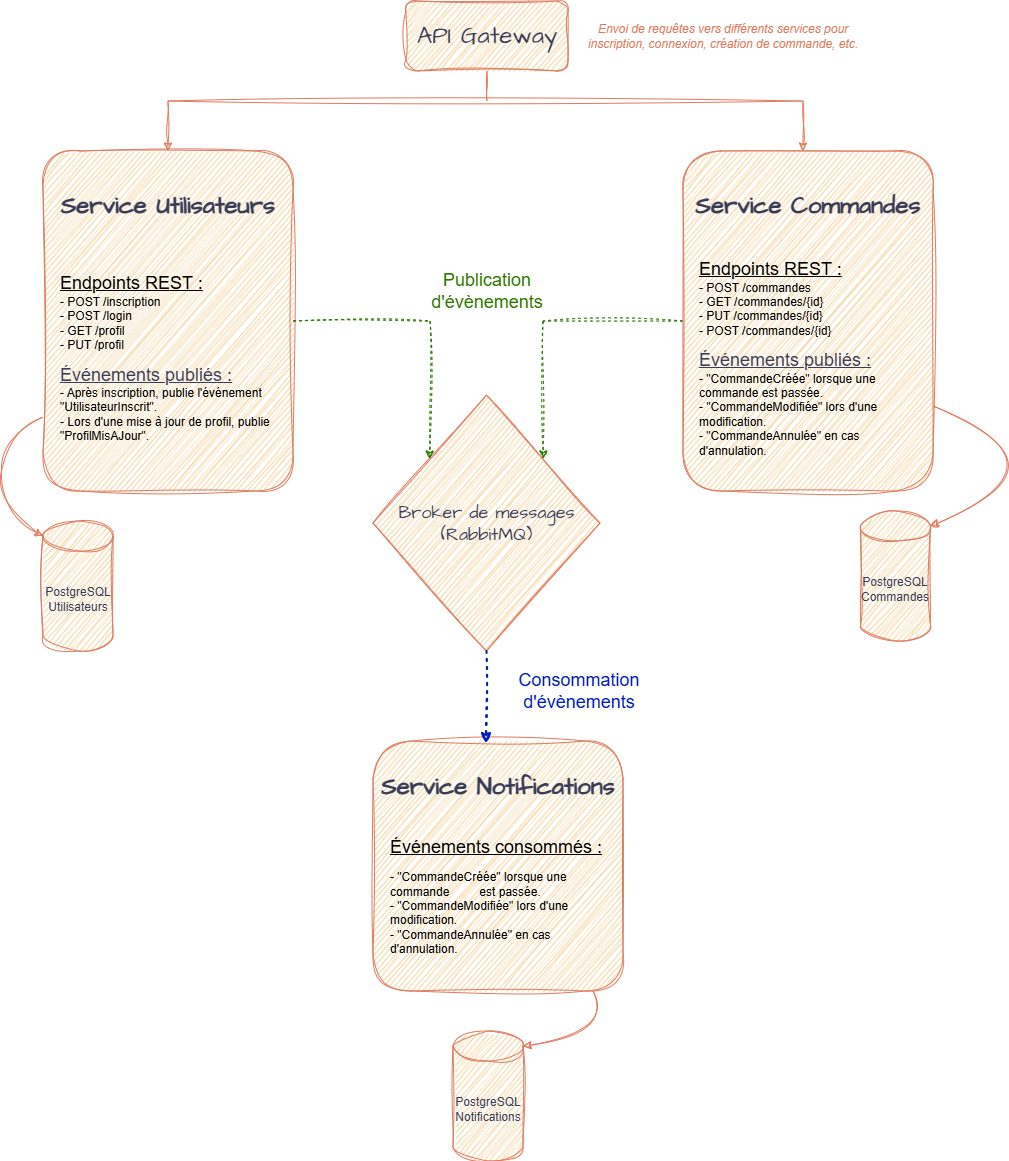

The diagram above was exported from draw.io. Its source (the exported page's mxGraphModel, read from the mxfile embedded in the PNG):
<mxGraphModel dx="1191" dy="1502" grid="0" gridSize="10" guides="1" tooltips="1" connect="1" arrows="1" fold="1" page="1" pageScale="1" pageWidth="1169" pageHeight="1654" background="none" math="0" shadow="0">
  <root>
    <mxCell id="0" />
    <mxCell id="1" parent="0" />
    <mxCell id="iz2M1keF_638vjoWOcNo-36" value="&lt;b&gt;&lt;font style=&quot;font-size: 24px;&quot;&gt;Service Notifications&lt;/font&gt;&lt;/b&gt;&lt;div&gt;&lt;br&gt;&lt;/div&gt;&lt;div&gt;&lt;b&gt;&lt;font style=&quot;font-size: 18px;&quot;&gt;&lt;br&gt;&lt;/font&gt;&lt;/b&gt;&lt;/div&gt;&lt;div&gt;&lt;b&gt;&lt;font style=&quot;font-size: 18px;&quot;&gt;&lt;br&gt;&lt;/font&gt;&lt;/b&gt;&lt;/div&gt;&lt;div&gt;&lt;b&gt;&lt;font style=&quot;font-size: 18px;&quot;&gt;&lt;br&gt;&lt;/font&gt;&lt;/b&gt;&lt;/div&gt;&lt;div&gt;&lt;b&gt;&lt;font style=&quot;font-size: 18px;&quot;&gt;&lt;br&gt;&lt;/font&gt;&lt;/b&gt;&lt;/div&gt;&lt;div&gt;&lt;b&gt;&lt;font style=&quot;font-size: 18px;&quot;&gt;&lt;br&gt;&lt;/font&gt;&lt;/b&gt;&lt;/div&gt;&lt;div&gt;&lt;b&gt;&lt;font style=&quot;font-size: 18px;&quot;&gt;&lt;br&gt;&lt;/font&gt;&lt;/b&gt;&lt;/div&gt;&lt;div&gt;&lt;br&gt;&lt;/div&gt;" style="rounded=1;whiteSpace=wrap;html=1;hachureGap=4;fontFamily=Architects Daughter;fontSource=https%3A%2F%2Ffonts.googleapis.com%2Fcss%3Ffamily%3DArchitects%2BDaughter;labelBackgroundColor=none;sketch=1;curveFitting=1;jiggle=2;fillColor=#F2CC8F;strokeColor=#E07A5F;fontColor=#393C56;" vertex="1" parent="1">
      <mxGeometry x="459.5" y="883.5" width="250" height="250" as="geometry" />
    </mxCell>
    <mxCell id="iz2M1keF_638vjoWOcNo-2" value="&lt;font style=&quot;font-size: 18px;&quot;&gt;Broker de messages (RabbitMQ)&lt;/font&gt;" style="rhombus;whiteSpace=wrap;html=1;hachureGap=4;fontFamily=Architects Daughter;fontSource=https%3A%2F%2Ffonts.googleapis.com%2Fcss%3Ffamily%3DArchitects%2BDaughter;labelBackgroundColor=none;sketch=1;curveFitting=1;jiggle=2;fillColor=#F2CC8F;strokeColor=#E07A5F;fontColor=#393C56;" vertex="1" parent="1">
      <mxGeometry x="459.5" y="537.5" width="227" height="256" as="geometry" />
    </mxCell>
    <mxCell id="iz2M1keF_638vjoWOcNo-9" value="&lt;font style=&quot;font-size: 24px;&quot;&gt;API Gateway&lt;/font&gt;" style="rounded=1;whiteSpace=wrap;html=1;hachureGap=4;fontFamily=Architects Daughter;fontSource=https%3A%2F%2Ffonts.googleapis.com%2Fcss%3Ffamily%3DArchitects%2BDaughter;labelBackgroundColor=none;sketch=1;curveFitting=1;jiggle=2;fillColor=#F2CC8F;strokeColor=#E07A5F;fontColor=#393C56;" vertex="1" parent="1">
      <mxGeometry x="492.5" y="143.5" width="162" height="70" as="geometry" />
    </mxCell>
    <mxCell id="iz2M1keF_638vjoWOcNo-10" value="&lt;b&gt;&lt;font style=&quot;font-size: 24px;&quot;&gt;Service Utilisateurs&lt;/font&gt;&lt;/b&gt;&lt;div&gt;&lt;b&gt;&lt;font style=&quot;font-size: 18px;&quot;&gt;&lt;br&gt;&lt;/font&gt;&lt;/b&gt;&lt;/div&gt;&lt;div&gt;&lt;b&gt;&lt;font style=&quot;font-size: 18px;&quot;&gt;&lt;br&gt;&lt;/font&gt;&lt;/b&gt;&lt;/div&gt;&lt;div&gt;&lt;b&gt;&lt;font style=&quot;font-size: 18px;&quot;&gt;&lt;br&gt;&lt;/font&gt;&lt;/b&gt;&lt;/div&gt;&lt;div&gt;&lt;b&gt;&lt;font style=&quot;font-size: 18px;&quot;&gt;&lt;br&gt;&lt;/font&gt;&lt;/b&gt;&lt;/div&gt;&lt;div&gt;&lt;b&gt;&lt;font style=&quot;font-size: 18px;&quot;&gt;&lt;br&gt;&lt;/font&gt;&lt;/b&gt;&lt;/div&gt;&lt;div&gt;&lt;b&gt;&lt;font style=&quot;font-size: 18px;&quot;&gt;&lt;br&gt;&lt;/font&gt;&lt;/b&gt;&lt;/div&gt;&lt;div&gt;&lt;b&gt;&lt;font style=&quot;font-size: 18px;&quot;&gt;&lt;br&gt;&lt;/font&gt;&lt;/b&gt;&lt;/div&gt;&lt;div&gt;&lt;b&gt;&lt;font style=&quot;font-size: 18px;&quot;&gt;&lt;br&gt;&lt;/font&gt;&lt;/b&gt;&lt;/div&gt;&lt;div&gt;&lt;b&gt;&lt;font style=&quot;font-size: 18px;&quot;&gt;&lt;br&gt;&lt;/font&gt;&lt;/b&gt;&lt;/div&gt;&lt;div&gt;&lt;b&gt;&lt;font style=&quot;font-size: 18px;&quot;&gt;&lt;br&gt;&lt;/font&gt;&lt;/b&gt;&lt;/div&gt;&lt;div&gt;&lt;br&gt;&lt;/div&gt;" style="rounded=1;whiteSpace=wrap;html=1;hachureGap=4;fontFamily=Architects Daughter;fontSource=https%3A%2F%2Ffonts.googleapis.com%2Fcss%3Ffamily%3DArchitects%2BDaughter;labelBackgroundColor=none;sketch=1;curveFitting=1;jiggle=2;fillColor=#F2CC8F;strokeColor=#E07A5F;fontColor=#393C56;" vertex="1" parent="1">
      <mxGeometry x="129.5" y="293.5" width="250" height="340" as="geometry" />
    </mxCell>
    <mxCell id="iz2M1keF_638vjoWOcNo-12" value="PostgreSQL&lt;div&gt;Utilisateurs&lt;/div&gt;" style="shape=cylinder3;whiteSpace=wrap;html=1;boundedLbl=1;backgroundOutline=1;size=15;labelBackgroundColor=none;sketch=1;curveFitting=1;jiggle=2;fillColor=#F2CC8F;strokeColor=#E07A5F;fontColor=#393C56;" vertex="1" parent="1">
      <mxGeometry x="129.5" y="663.5" width="70" height="130" as="geometry" />
    </mxCell>
    <mxCell id="iz2M1keF_638vjoWOcNo-15" value="" style="endArrow=classic;html=1;rounded=0;entryX=0.5;entryY=0;entryDx=0;entryDy=0;labelBackgroundColor=none;fontColor=default;sketch=1;curveFitting=1;jiggle=2;strokeColor=#E07A5F;" edge="1" parent="1" target="iz2M1keF_638vjoWOcNo-10">
      <mxGeometry width="50" height="50" relative="1" as="geometry">
        <mxPoint x="889.5" y="243.5" as="sourcePoint" />
        <mxPoint x="319.5" y="293.5" as="targetPoint" />
        <Array as="points">
          <mxPoint x="254.5" y="243.5" />
        </Array>
      </mxGeometry>
    </mxCell>
    <mxCell id="iz2M1keF_638vjoWOcNo-16" value="" style="endArrow=none;html=1;rounded=0;entryX=0.5;entryY=1;entryDx=0;entryDy=0;labelBackgroundColor=none;fontColor=default;sketch=1;curveFitting=1;jiggle=2;strokeColor=#E07A5F;" edge="1" parent="1" target="iz2M1keF_638vjoWOcNo-9">
      <mxGeometry width="50" height="50" relative="1" as="geometry">
        <mxPoint x="573.5" y="243.5" as="sourcePoint" />
        <mxPoint x="599.5" y="533.5" as="targetPoint" />
      </mxGeometry>
    </mxCell>
    <mxCell id="iz2M1keF_638vjoWOcNo-17" value="" style="endArrow=classic;html=1;rounded=0;entryX=0.5;entryY=0;entryDx=0;entryDy=0;labelBackgroundColor=none;fontColor=default;sketch=1;curveFitting=1;jiggle=2;strokeColor=#E07A5F;" edge="1" parent="1">
      <mxGeometry width="50" height="50" relative="1" as="geometry">
        <mxPoint x="889.5" y="243.5" as="sourcePoint" />
        <mxPoint x="889.5" y="293.5" as="targetPoint" />
      </mxGeometry>
    </mxCell>
    <mxCell id="iz2M1keF_638vjoWOcNo-18" value="&lt;p data-pm-slice=&quot;1 1 []&quot;&gt;&lt;font style=&quot;font-size: 12px; color: light-dark(rgb(224, 122, 95), rgb(224, 122, 95));&quot;&gt;&lt;i style=&quot;&quot;&gt;Envoi de requêtes vers différents services pour inscription, connexion, création de commande, etc.&lt;/i&gt;&lt;/font&gt;&lt;/p&gt;" style="text;html=1;align=center;verticalAlign=middle;whiteSpace=wrap;rounded=0;labelBackgroundColor=none;sketch=1;curveFitting=1;jiggle=2;fontColor=#393C56;" vertex="1" parent="1">
      <mxGeometry x="669.5" y="153.5" width="280" height="50" as="geometry" />
    </mxCell>
    <mxCell id="iz2M1keF_638vjoWOcNo-19" value="&lt;p data-pm-slice=&quot;1 1 []&quot;&gt;&lt;/p&gt;&lt;div style=&quot;&quot;&gt;&lt;span style=&quot;background-color: transparent; color: light-dark(rgb(0, 0, 0), rgb(255, 255, 255));&quot;&gt;&lt;u&gt;&lt;font style=&quot;font-size: 18px;&quot;&gt;Endpoints REST :&lt;/font&gt;&lt;/u&gt;&lt;/span&gt;&lt;/div&gt;&lt;font style=&quot;font-size: 12px;&quot;&gt;&lt;font style=&quot;&quot;&gt;&lt;div style=&quot;&quot;&gt;&lt;span style=&quot;background-color: transparent; color: light-dark(rgb(0, 0, 0), rgb(255, 255, 255));&quot;&gt;- POST /inscription&lt;/span&gt;&lt;/div&gt;&lt;/font&gt;&lt;span style=&quot;background-color: transparent; color: light-dark(rgb(0, 0, 0), rgb(255, 255, 255));&quot;&gt;- POST /login&lt;br&gt;&lt;/span&gt;&lt;span style=&quot;background-color: transparent; color: light-dark(rgb(0, 0, 0), rgb(255, 255, 255));&quot;&gt;- GET /profil&lt;br&gt;&lt;/span&gt;&lt;span style=&quot;background-color: transparent; color: light-dark(rgb(0, 0, 0), rgb(255, 255, 255));&quot;&gt;- PUT /profil&lt;/span&gt;&lt;/font&gt;&lt;p&gt;&lt;/p&gt;&lt;p&gt;&lt;/p&gt;&lt;p&gt;&lt;font style=&quot;&quot;&gt;&lt;u style=&quot;&quot;&gt;&lt;font style=&quot;font-size: 18px;&quot;&gt;Événements publiés :&lt;/font&gt;&lt;br&gt;&lt;/u&gt;&lt;/font&gt;&lt;font style=&quot;font-size: 12px;&quot;&gt;&lt;span style=&quot;background-color: transparent; color: light-dark(rgb(0, 0, 0), rgb(255, 255, 255));&quot;&gt;- Après inscription, publie l'événement &quot;UtilisateurInscrit&quot;.&lt;br&gt;&lt;/span&gt;&lt;span style=&quot;background-color: transparent; color: light-dark(rgb(0, 0, 0), rgb(255, 255, 255));&quot;&gt;- Lors d'une mise à jour de profil, publie &quot;ProfilMisAJour&quot;.&lt;/span&gt;&lt;/font&gt;&lt;/p&gt;" style="text;html=1;align=left;verticalAlign=middle;whiteSpace=wrap;rounded=0;labelBackgroundColor=none;sketch=1;curveFitting=1;jiggle=2;fontColor=#393C56;" vertex="1" parent="1">
      <mxGeometry x="144.5" y="378.5" width="225" height="245" as="geometry" />
    </mxCell>
    <mxCell id="iz2M1keF_638vjoWOcNo-20" value="PostgreSQL&lt;div&gt;Commandes&lt;/div&gt;" style="shape=cylinder3;whiteSpace=wrap;html=1;boundedLbl=1;backgroundOutline=1;size=15;labelBackgroundColor=none;sketch=1;curveFitting=1;jiggle=2;fillColor=#F2CC8F;strokeColor=#E07A5F;fontColor=#393C56;" vertex="1" parent="1">
      <mxGeometry x="947" y="653.5" width="70" height="130" as="geometry" />
    </mxCell>
    <mxCell id="iz2M1keF_638vjoWOcNo-24" value="" style="curved=1;endArrow=classic;html=1;rounded=0;exitX=-0.001;exitY=0.783;exitDx=0;exitDy=0;exitPerimeter=0;entryX=0;entryY=0;entryDx=0;entryDy=15;entryPerimeter=0;labelBackgroundColor=none;fontColor=default;sketch=1;curveFitting=1;jiggle=2;strokeColor=#E07A5F;" edge="1" parent="1" source="iz2M1keF_638vjoWOcNo-10" target="iz2M1keF_638vjoWOcNo-12">
      <mxGeometry width="50" height="50" relative="1" as="geometry">
        <mxPoint x="207.5" y="553" as="sourcePoint" />
        <mxPoint x="207.5" y="660.5" as="targetPoint" />
        <Array as="points">
          <mxPoint x="92" y="574" />
          <mxPoint x="84" y="653" />
        </Array>
      </mxGeometry>
    </mxCell>
    <mxCell id="iz2M1keF_638vjoWOcNo-28" value="" style="curved=1;endArrow=classic;html=1;rounded=0;exitX=1;exitY=0.75;exitDx=0;exitDy=0;entryX=1;entryY=0;entryDx=0;entryDy=15;entryPerimeter=0;labelBackgroundColor=none;fontColor=default;sketch=1;curveFitting=1;jiggle=2;strokeColor=#E07A5F;" edge="1" parent="1" source="iz2M1keF_638vjoWOcNo-34" target="iz2M1keF_638vjoWOcNo-20">
      <mxGeometry width="50" height="50" relative="1" as="geometry">
        <mxPoint x="1097.5" y="572.9999999999998" as="sourcePoint" />
        <mxPoint x="1117.5" y="690.5" as="targetPoint" />
        <Array as="points">
          <mxPoint x="1167.5" y="610.5" />
        </Array>
      </mxGeometry>
    </mxCell>
    <mxCell id="iz2M1keF_638vjoWOcNo-32" value="" style="endArrow=classic;dashed=1;html=1;rounded=0;exitX=0;exitY=0.5;exitDx=0;exitDy=0;entryX=1;entryY=0;entryDx=0;entryDy=0;labelBackgroundColor=none;fontColor=default;sketch=1;curveFitting=1;jiggle=2;strokeColor=#2D7600;fillColor=#60a917;" edge="1" parent="1" target="iz2M1keF_638vjoWOcNo-2">
      <mxGeometry width="50" height="50" relative="1" as="geometry">
        <mxPoint x="769.5" y="463.5" as="sourcePoint" />
        <mxPoint x="859.5" y="553.5" as="targetPoint" />
        <Array as="points">
          <mxPoint x="629.5" y="463.5" />
        </Array>
      </mxGeometry>
    </mxCell>
    <mxCell id="iz2M1keF_638vjoWOcNo-33" value="" style="endArrow=classic;dashed=1;html=1;dashPattern=1 3;strokeWidth=2;rounded=0;exitX=0.5;exitY=1;exitDx=0;exitDy=0;entryX=0.452;entryY=0.009;entryDx=0;entryDy=0;entryPerimeter=0;labelBackgroundColor=none;fontColor=default;sketch=1;curveFitting=1;jiggle=2;strokeColor=#001DBC;fillColor=#0050ef;" edge="1" parent="1" source="iz2M1keF_638vjoWOcNo-2" target="iz2M1keF_638vjoWOcNo-36">
      <mxGeometry width="50" height="50" relative="1" as="geometry">
        <mxPoint x="571.5" y="793.5" as="sourcePoint" />
        <mxPoint x="571.5" y="909.5" as="targetPoint" />
      </mxGeometry>
    </mxCell>
    <mxCell id="iz2M1keF_638vjoWOcNo-34" value="&lt;b&gt;&lt;font style=&quot;font-size: 24px;&quot;&gt;Service Commandes&lt;/font&gt;&lt;/b&gt;&lt;div&gt;&lt;b&gt;&lt;font style=&quot;font-size: 18px;&quot;&gt;&lt;br&gt;&lt;/font&gt;&lt;/b&gt;&lt;/div&gt;&lt;div&gt;&lt;b&gt;&lt;font style=&quot;font-size: 18px;&quot;&gt;&lt;br&gt;&lt;/font&gt;&lt;/b&gt;&lt;/div&gt;&lt;div&gt;&lt;b&gt;&lt;font style=&quot;font-size: 18px;&quot;&gt;&lt;br&gt;&lt;/font&gt;&lt;/b&gt;&lt;/div&gt;&lt;div&gt;&lt;b&gt;&lt;font style=&quot;font-size: 18px;&quot;&gt;&lt;br&gt;&lt;/font&gt;&lt;/b&gt;&lt;/div&gt;&lt;div&gt;&lt;b&gt;&lt;font style=&quot;font-size: 18px;&quot;&gt;&lt;br&gt;&lt;/font&gt;&lt;/b&gt;&lt;/div&gt;&lt;div&gt;&lt;b&gt;&lt;font style=&quot;font-size: 18px;&quot;&gt;&lt;br&gt;&lt;/font&gt;&lt;/b&gt;&lt;/div&gt;&lt;div&gt;&lt;b&gt;&lt;font style=&quot;font-size: 18px;&quot;&gt;&lt;br&gt;&lt;/font&gt;&lt;/b&gt;&lt;/div&gt;&lt;div&gt;&lt;b&gt;&lt;font style=&quot;font-size: 18px;&quot;&gt;&lt;br&gt;&lt;/font&gt;&lt;/b&gt;&lt;/div&gt;&lt;div&gt;&lt;b&gt;&lt;font style=&quot;font-size: 18px;&quot;&gt;&lt;br&gt;&lt;/font&gt;&lt;/b&gt;&lt;/div&gt;&lt;div&gt;&lt;b&gt;&lt;font style=&quot;font-size: 18px;&quot;&gt;&lt;br&gt;&lt;/font&gt;&lt;/b&gt;&lt;/div&gt;&lt;div&gt;&lt;br&gt;&lt;/div&gt;" style="rounded=1;whiteSpace=wrap;html=1;hachureGap=4;fontFamily=Architects Daughter;fontSource=https%3A%2F%2Ffonts.googleapis.com%2Fcss%3Ffamily%3DArchitects%2BDaughter;labelBackgroundColor=none;sketch=1;curveFitting=1;jiggle=2;fillColor=#F2CC8F;strokeColor=#E07A5F;fontColor=#393C56;" vertex="1" parent="1">
      <mxGeometry x="769.5" y="293.5" width="250" height="340" as="geometry" />
    </mxCell>
    <mxCell id="iz2M1keF_638vjoWOcNo-25" value="&lt;p data-pm-slice=&quot;1 1 []&quot;&gt;&lt;/p&gt;&lt;div style=&quot;&quot;&gt;&lt;span style=&quot;background-color: transparent; color: light-dark(rgb(0, 0, 0), rgb(255, 255, 255));&quot;&gt;&lt;u&gt;&lt;font style=&quot;font-size: 18px;&quot;&gt;Endpoints REST :&lt;/font&gt;&lt;/u&gt;&lt;/span&gt;&lt;/div&gt;&lt;font style=&quot;font-size: 12px;&quot;&gt;&lt;font style=&quot;&quot;&gt;&lt;div style=&quot;&quot;&gt;&lt;span style=&quot;background-color: transparent; color: light-dark(rgb(0, 0, 0), rgb(255, 255, 255));&quot;&gt;- POST &lt;/span&gt;&lt;font style=&quot;&quot;&gt;&lt;span style=&quot;background-color: transparent; color: light-dark(rgb(0, 0, 0), rgb(255, 255, 255));&quot;&gt;/commandes&lt;/span&gt;&lt;/font&gt;&lt;/div&gt;&lt;/font&gt;&lt;span style=&quot;background-color: transparent; color: light-dark(rgb(0, 0, 0), rgb(255, 255, 255));&quot;&gt;- GET /&lt;/span&gt;&lt;span style=&quot;background-color: transparent; color: light-dark(rgb(0, 0, 0), rgb(255, 255, 255));&quot;&gt;commandes/{id}&lt;/span&gt;&lt;span style=&quot;background-color: transparent; color: light-dark(rgb(0, 0, 0), rgb(255, 255, 255));&quot;&gt;&lt;br&gt;&lt;/span&gt;&lt;span style=&quot;background-color: transparent; color: light-dark(rgb(0, 0, 0), rgb(255, 255, 255));&quot;&gt;- PUT /&lt;/span&gt;&lt;span style=&quot;background-color: transparent; color: light-dark(rgb(0, 0, 0), rgb(255, 255, 255));&quot;&gt;commandes/{id}&lt;br&gt;&lt;/span&gt;&lt;span style=&quot;color: light-dark(rgb(0, 0, 0), rgb(255, 255, 255)); background-color: transparent;&quot;&gt;- POST /&lt;/span&gt;&lt;span style=&quot;color: light-dark(rgb(0, 0, 0), rgb(255, 255, 255)); background-color: transparent;&quot;&gt;commandes/{id}&lt;/span&gt;&lt;/font&gt;&lt;span style=&quot;background-color: transparent; color: light-dark(rgb(0, 0, 0), rgb(255, 255, 255));&quot;&gt;&lt;br&gt;&lt;/span&gt;&lt;p&gt;&lt;/p&gt;&lt;p&gt;&lt;/p&gt;&lt;p&gt;&lt;font style=&quot;&quot;&gt;&lt;u style=&quot;&quot;&gt;&lt;font style=&quot;font-size: 18px;&quot;&gt;Événements publiés :&lt;/font&gt;&lt;br&gt;&lt;/u&gt;&lt;/font&gt;&lt;font style=&quot;font-size: 12px;&quot;&gt;&lt;span style=&quot;background-color: transparent; color: light-dark(rgb(0, 0, 0), rgb(255, 255, 255));&quot;&gt;- &quot;CommandeCréée&quot; lorsque une commande est&amp;nbsp;passée.&lt;br&gt;&lt;/span&gt;&lt;span style=&quot;background-color: transparent; color: light-dark(rgb(0, 0, 0), rgb(255, 255, 255));&quot;&gt;- &quot;CommandeModifiée&quot; lors d'une modification.&lt;br&gt;&lt;/span&gt;&lt;span style=&quot;background-color: transparent; color: light-dark(rgb(0, 0, 0), rgb(255, 255, 255));&quot;&gt;- &quot;CommandeAnnulée&quot; en cas d'annulation.&amp;nbsp;&amp;nbsp;&lt;/span&gt;&lt;/font&gt;&lt;/p&gt;" style="text;html=1;align=left;verticalAlign=middle;whiteSpace=wrap;rounded=0;labelBackgroundColor=none;sketch=1;curveFitting=1;jiggle=2;fontColor=#393C56;" vertex="1" parent="1">
      <mxGeometry x="784.5" y="378.5" width="220" height="245" as="geometry" />
    </mxCell>
    <mxCell id="iz2M1keF_638vjoWOcNo-35" value="&lt;p data-pm-slice=&quot;1 1 []&quot;&gt;&lt;/p&gt;&lt;div style=&quot;&quot;&gt;&lt;u style=&quot;background-color: transparent; color: light-dark(rgb(0, 0, 0), rgb(255, 255, 255));&quot;&gt;&lt;font style=&quot;font-size: 18px;&quot;&gt;Événements consommés :&lt;/font&gt;&lt;/u&gt;&lt;/div&gt;&lt;p&gt;&lt;font style=&quot;&quot;&gt;&lt;font style=&quot;&quot;&gt;&lt;span style=&quot;background-color: transparent; color: light-dark(rgb(0, 0, 0), rgb(255, 255, 255));&quot;&gt;&lt;font style=&quot;&quot;&gt;&lt;font style=&quot;font-size: 12px;&quot;&gt;- &quot;CommandeCréée&quot; lorsque une commande&amp;nbsp; &amp;nbsp; &amp;nbsp; &amp;nbsp; &amp;nbsp;est&amp;nbsp;passée.&lt;/font&gt;&lt;br&gt;&lt;/font&gt;&lt;/span&gt;&lt;span style=&quot;background-color: transparent; color: light-dark(rgb(0, 0, 0), rgb(255, 255, 255));&quot;&gt;&lt;font style=&quot;font-size: 12px;&quot;&gt;- &quot;CommandeModifiée&quot; lors d'une modification.&lt;/font&gt;&lt;br&gt;&lt;/span&gt;&lt;/font&gt;&lt;span style=&quot;background-color: transparent; color: light-dark(rgb(0, 0, 0), rgb(255, 255, 255));&quot;&gt;&lt;font style=&quot;font-size: 12px;&quot;&gt;- &quot;CommandeAnnulée&quot; en cas d'annulation.&amp;nbsp;&amp;nbsp;&lt;/font&gt;&lt;/span&gt;&lt;/font&gt;&lt;/p&gt;" style="text;html=1;align=left;verticalAlign=middle;whiteSpace=wrap;rounded=0;labelBackgroundColor=none;sketch=1;curveFitting=1;jiggle=2;fontColor=#393C56;" vertex="1" parent="1">
      <mxGeometry x="474.5" y="953.5" width="220" height="170" as="geometry" />
    </mxCell>
    <mxCell id="iz2M1keF_638vjoWOcNo-37" value="PostgreSQL&lt;div&gt;Notifications&lt;/div&gt;" style="shape=cylinder3;whiteSpace=wrap;html=1;boundedLbl=1;backgroundOutline=1;size=15;labelBackgroundColor=none;sketch=1;curveFitting=1;jiggle=2;fillColor=#F2CC8F;strokeColor=#E07A5F;fontColor=#393C56;" vertex="1" parent="1">
      <mxGeometry x="539.5" y="1173.5" width="70" height="130" as="geometry" />
    </mxCell>
    <mxCell id="iz2M1keF_638vjoWOcNo-38" value="" style="curved=1;endArrow=classic;html=1;rounded=0;entryX=1;entryY=0;entryDx=0;entryDy=15;entryPerimeter=0;labelBackgroundColor=none;fontColor=default;sketch=1;curveFitting=1;jiggle=2;strokeColor=#E07A5F;" edge="1" target="iz2M1keF_638vjoWOcNo-37" parent="1">
      <mxGeometry width="50" height="50" relative="1" as="geometry">
        <mxPoint x="679.5" y="1133.5" as="sourcePoint" />
        <mxPoint x="629.5" y="1213.5" as="targetPoint" />
        <Array as="points">
          <mxPoint x="679.5" y="1133.5" />
          <mxPoint x="699.5" y="1178.5" />
        </Array>
      </mxGeometry>
    </mxCell>
    <mxCell id="iz2M1keF_638vjoWOcNo-39" value="" style="endArrow=classic;dashed=1;html=1;rounded=0;exitX=1;exitY=0.5;exitDx=0;exitDy=0;entryX=0;entryY=0;entryDx=0;entryDy=0;labelBackgroundColor=none;fontColor=default;sketch=1;curveFitting=1;jiggle=2;strokeColor=#2D7600;fillColor=#60a917;" edge="1" parent="1" source="iz2M1keF_638vjoWOcNo-10" target="iz2M1keF_638vjoWOcNo-2">
      <mxGeometry width="50" height="50" relative="1" as="geometry">
        <mxPoint x="669.5" y="463.5" as="sourcePoint" />
        <mxPoint x="529.5" y="601.5" as="targetPoint" />
        <Array as="points">
          <mxPoint x="516.5" y="463.5" />
        </Array>
      </mxGeometry>
    </mxCell>
    <mxCell id="iz2M1keF_638vjoWOcNo-40" value="&lt;font style=&quot;font-size: 18px; color: light-dark(rgb(45, 118, 0), rgb(45, 118, 0));&quot;&gt;Publication d'évènements&lt;/font&gt;" style="text;html=1;align=center;verticalAlign=middle;whiteSpace=wrap;rounded=0;labelBackgroundColor=none;fillColor=none;strokeColor=none;sketch=1;curveFitting=1;jiggle=2;fontColor=#393C56;" vertex="1" parent="1">
      <mxGeometry x="515.5" y="383.5" width="116" height="100" as="geometry" />
    </mxCell>
    <mxCell id="iz2M1keF_638vjoWOcNo-42" value="&lt;font style=&quot;font-size: 18px; color: light-dark(rgb(0, 29, 188), rgb(0, 29, 188));&quot;&gt;Consommation&lt;/font&gt;&lt;div&gt;&lt;font style=&quot;font-size: 18px; color: light-dark(rgb(0, 29, 188), rgb(0, 29, 188));&quot;&gt;d'évènements&lt;/font&gt;&lt;/div&gt;" style="text;html=1;align=center;verticalAlign=middle;whiteSpace=wrap;rounded=0;labelBackgroundColor=none;sketch=1;curveFitting=1;jiggle=2;" vertex="1" parent="1">
      <mxGeometry x="593.5" y="783.5" width="146" height="100" as="geometry" />
    </mxCell>
  </root>
</mxGraphModel>